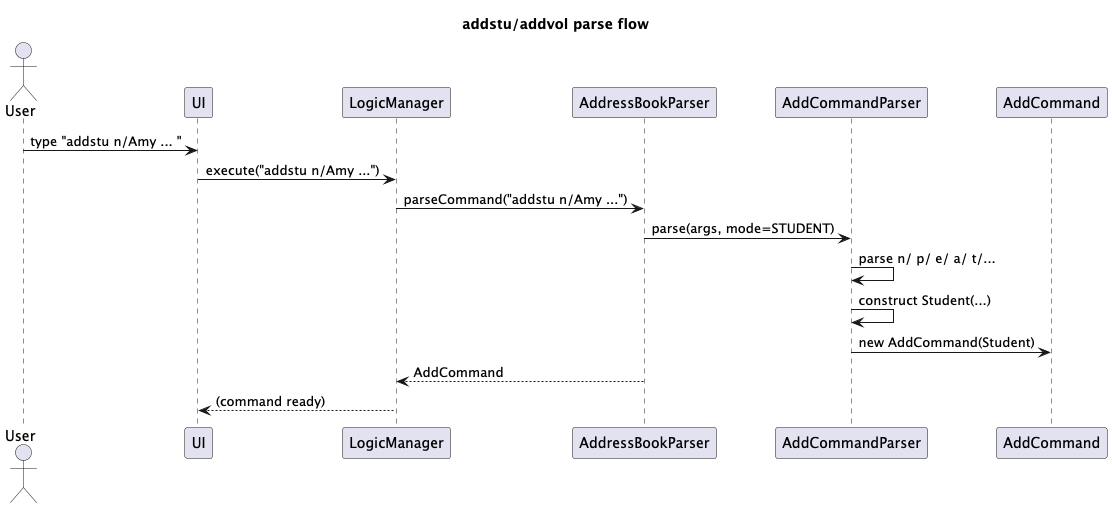

The diagram above was rendered by PlantUML. Its source (embedded in the PNG):
@startuml
title addstu/addvol parse flow
actor User
participant "UI" as UI
participant "LogicManager" as Logic
participant "AddressBookParser" as ABP
participant "AddCommandParser" as ACP
participant "AddCommand" as AddC

User -> UI : type "addstu n/Amy ... "
UI -> Logic : execute("addstu n/Amy ...")
Logic -> ABP : parseCommand("addstu n/Amy ...")
ABP -> ACP : parse(args, mode=STUDENT)
ACP -> ACP : parse n/ p/ e/ a/ t/...
ACP -> ACP : construct Student(...)
ACP -> AddC : new AddCommand(Student)
ABP --> Logic : AddCommand
Logic --> UI : (command ready)
@enduml